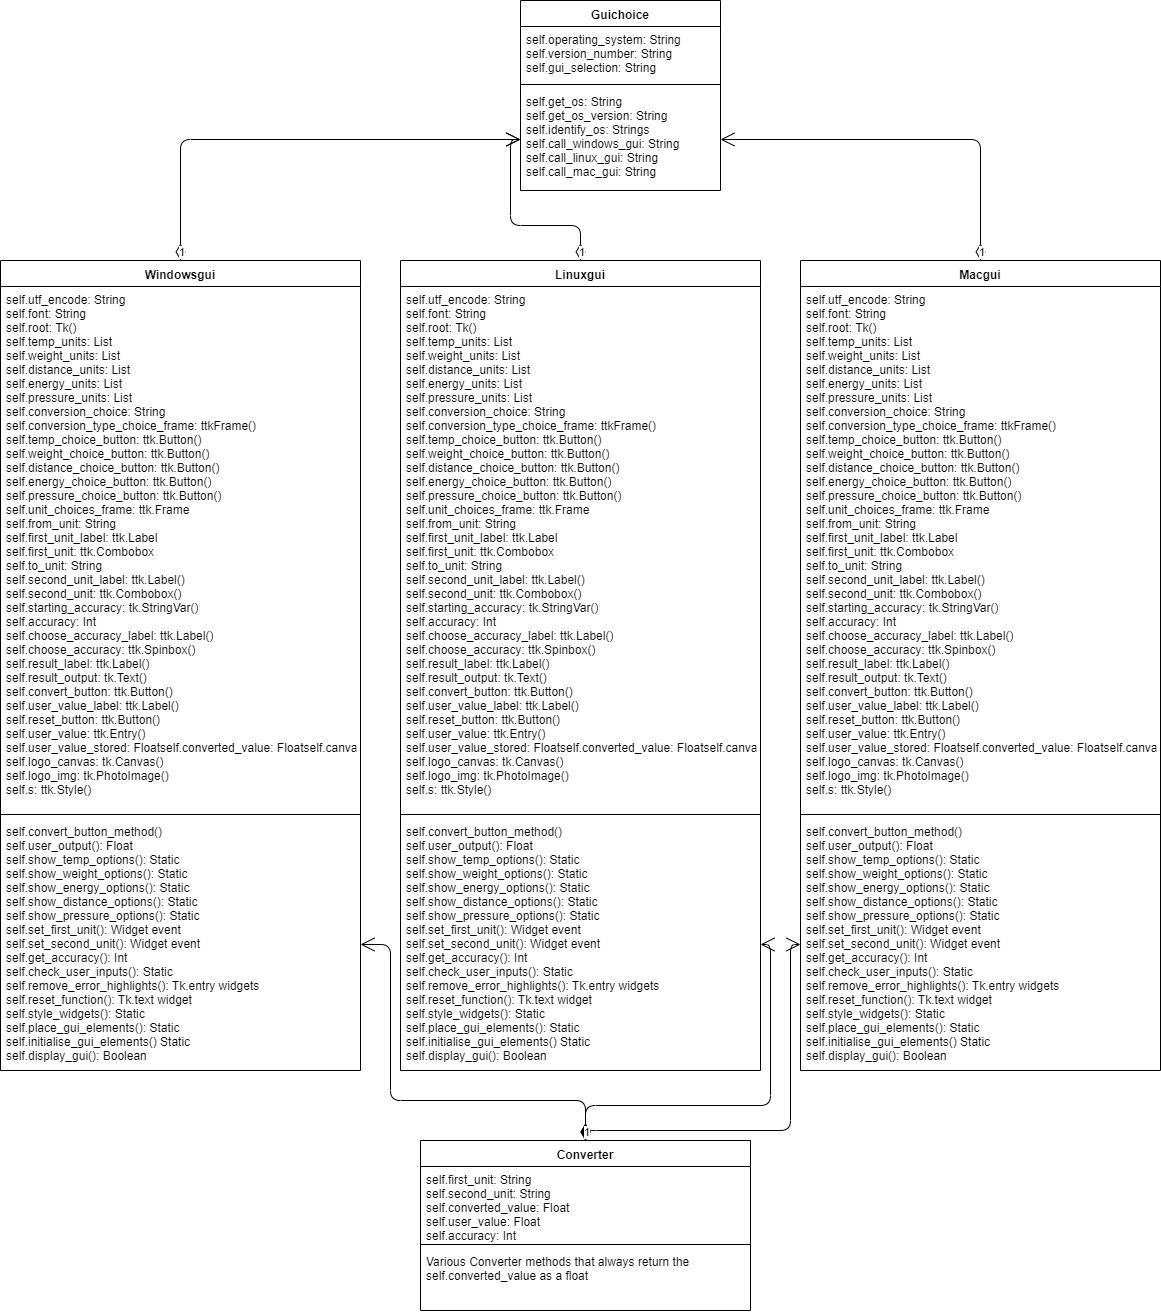

The diagram above was exported from draw.io. Its source (the exported page's mxGraphModel, read from the mxfile embedded in the PNG):
<mxGraphModel dx="1328" dy="393" grid="1" gridSize="10" guides="1" tooltips="1" connect="1" arrows="1" fold="1" page="1" pageScale="1" pageWidth="827" pageHeight="1169" math="0" shadow="0">
  <root>
    <mxCell id="0" />
    <mxCell id="1" parent="0" />
    <mxCell id="9L0lyv9vSPjivEOCkUxW-1" value="Guichoice" style="swimlane;fontStyle=1;align=center;verticalAlign=top;childLayout=stackLayout;horizontal=1;startSize=26;horizontalStack=0;resizeParent=1;resizeParentMax=0;resizeLast=0;collapsible=1;marginBottom=0;" vertex="1" parent="1">
      <mxGeometry x="560" y="20" width="200" height="190" as="geometry" />
    </mxCell>
    <mxCell id="9L0lyv9vSPjivEOCkUxW-2" value="self.operating_system: String&#10;self.version_number: String&#10;self.gui_selection: String" style="text;strokeColor=none;fillColor=none;align=left;verticalAlign=top;spacingLeft=4;spacingRight=4;overflow=hidden;rotatable=0;points=[[0,0.5],[1,0.5]];portConstraint=eastwest;" vertex="1" parent="9L0lyv9vSPjivEOCkUxW-1">
      <mxGeometry y="26" width="200" height="54" as="geometry" />
    </mxCell>
    <mxCell id="9L0lyv9vSPjivEOCkUxW-3" value="" style="line;strokeWidth=1;fillColor=none;align=left;verticalAlign=middle;spacingTop=-1;spacingLeft=3;spacingRight=3;rotatable=0;labelPosition=right;points=[];portConstraint=eastwest;" vertex="1" parent="9L0lyv9vSPjivEOCkUxW-1">
      <mxGeometry y="80" width="200" height="8" as="geometry" />
    </mxCell>
    <mxCell id="9L0lyv9vSPjivEOCkUxW-4" value="self.get_os: String&#10;self.get_os_version: String&#10;self.identify_os: Strings&#10;self.call_windows_gui: String&#10;self.call_linux_gui: String&#10;self.call_mac_gui: String" style="text;strokeColor=none;fillColor=none;align=left;verticalAlign=top;spacingLeft=4;spacingRight=4;overflow=hidden;rotatable=0;points=[[0,0.5],[1,0.5]];portConstraint=eastwest;" vertex="1" parent="9L0lyv9vSPjivEOCkUxW-1">
      <mxGeometry y="88" width="200" height="102" as="geometry" />
    </mxCell>
    <mxCell id="9L0lyv9vSPjivEOCkUxW-5" value="Windowsgui" style="swimlane;fontStyle=1;align=center;verticalAlign=top;childLayout=stackLayout;horizontal=1;startSize=26;horizontalStack=0;resizeParent=1;resizeParentMax=0;resizeLast=0;collapsible=1;marginBottom=0;" vertex="1" parent="1">
      <mxGeometry x="40" y="280" width="360" height="810" as="geometry" />
    </mxCell>
    <mxCell id="9L0lyv9vSPjivEOCkUxW-6" value="self.utf_encode: String&#10;self.font: String&#10;self.root: Tk()&#10;self.temp_units: List&#10;self.weight_units: List&#10;self.distance_units: List&#10;self.energy_units: List&#10;self.pressure_units: List&#10;self.conversion_choice: String&#10;self.conversion_type_choice_frame: ttkFrame()&#10;self.temp_choice_button: ttk.Button()&#10;self.weight_choice_button: ttk.Button()&#10;self.distance_choice_button: ttk.Button()&#10;self.energy_choice_button: ttk.Button()&#10;self.pressure_choice_button: ttk.Button()&#10;self.unit_choices_frame: ttk.Frame&#10;self.from_unit: String&#10;self.first_unit_label: ttk.Label&#10;self.first_unit: ttk.Combobox&#10;self.to_unit: String&#10;self.second_unit_label: ttk.Label()&#10;self.second_unit: ttk.Combobox()&#10;self.starting_accuracy: tk.StringVar()&#10;self.accuracy: Int&#10;self.choose_accuracy_label: ttk.Label()&#10;self.choose_accuracy: ttk.Spinbox()&#10;self.result_label: ttk.Label()&#10;self.result_output: tk.Text()&#10;self.convert_button: ttk.Button()&#10;self.user_value_label: ttk.Label()&#10;self.reset_button: ttk.Button()&#10;self.user_value: ttk.Entry()&#10;self.user_value_stored: Floatself.converted_value: Floatself.canvas_window_frame: ttk.Frame()&#10;self.logo_canvas: tk.Canvas()&#10;self.logo_img: tk.PhotoImage()&#10;self.s: ttk.Style()" style="text;strokeColor=none;fillColor=none;align=left;verticalAlign=top;spacingLeft=4;spacingRight=4;overflow=hidden;rotatable=0;points=[[0,0.5],[1,0.5]];portConstraint=eastwest;" vertex="1" parent="9L0lyv9vSPjivEOCkUxW-5">
      <mxGeometry y="26" width="360" height="524" as="geometry" />
    </mxCell>
    <mxCell id="9L0lyv9vSPjivEOCkUxW-7" value="" style="line;strokeWidth=1;fillColor=none;align=left;verticalAlign=middle;spacingTop=-1;spacingLeft=3;spacingRight=3;rotatable=0;labelPosition=right;points=[];portConstraint=eastwest;" vertex="1" parent="9L0lyv9vSPjivEOCkUxW-5">
      <mxGeometry y="550" width="360" height="8" as="geometry" />
    </mxCell>
    <mxCell id="9L0lyv9vSPjivEOCkUxW-8" value="self.convert_button_method()&#10;self.user_output(): Float&#10;self.show_temp_options(): Static&#10;self.show_weight_options(): Static&#10;self.show_energy_options(): Static&#10;self.show_distance_options(): Static&#10;self.show_pressure_options(): Static&#10;self.set_first_unit(): Widget event&#10;self.set_second_unit(): Widget event&#10;self.get_accuracy(): Int&#10;self.check_user_inputs(): Static&#10;self.remove_error_highlights(): Tk.entry widgets&#10;self.reset_function(): Tk.text widget&#10;self.style_widgets(): Static&#10;self.place_gui_elements(): Static&#10;self.initialise_gui_elements() Static&#10;self.display_gui(): Boolean&#10;&#10;" style="text;strokeColor=none;fillColor=none;align=left;verticalAlign=top;spacingLeft=4;spacingRight=4;overflow=hidden;rotatable=0;points=[[0,0.5],[1,0.5]];portConstraint=eastwest;" vertex="1" parent="9L0lyv9vSPjivEOCkUxW-5">
      <mxGeometry y="558" width="360" height="252" as="geometry" />
    </mxCell>
    <mxCell id="9L0lyv9vSPjivEOCkUxW-9" value="Converter" style="swimlane;fontStyle=1;align=center;verticalAlign=top;childLayout=stackLayout;horizontal=1;startSize=26;horizontalStack=0;resizeParent=1;resizeParentMax=0;resizeLast=0;collapsible=1;marginBottom=0;" vertex="1" parent="1">
      <mxGeometry x="460" y="1160" width="330" height="170" as="geometry" />
    </mxCell>
    <mxCell id="9L0lyv9vSPjivEOCkUxW-10" value="self.first_unit: String&#10;self.second_unit: String&#10;self.converted_value: Float&#10;self.user_value: Float&#10;self.accuracy: Int" style="text;strokeColor=none;fillColor=none;align=left;verticalAlign=top;spacingLeft=4;spacingRight=4;overflow=hidden;rotatable=0;points=[[0,0.5],[1,0.5]];portConstraint=eastwest;" vertex="1" parent="9L0lyv9vSPjivEOCkUxW-9">
      <mxGeometry y="26" width="330" height="74" as="geometry" />
    </mxCell>
    <mxCell id="9L0lyv9vSPjivEOCkUxW-11" value="" style="line;strokeWidth=1;fillColor=none;align=left;verticalAlign=middle;spacingTop=-1;spacingLeft=3;spacingRight=3;rotatable=0;labelPosition=right;points=[];portConstraint=eastwest;" vertex="1" parent="9L0lyv9vSPjivEOCkUxW-9">
      <mxGeometry y="100" width="330" height="8" as="geometry" />
    </mxCell>
    <mxCell id="9L0lyv9vSPjivEOCkUxW-12" value="Various Converter methods that always return the&#10;self.converted_value as a float" style="text;strokeColor=none;fillColor=none;align=left;verticalAlign=top;spacingLeft=4;spacingRight=4;overflow=hidden;rotatable=0;points=[[0,0.5],[1,0.5]];portConstraint=eastwest;" vertex="1" parent="9L0lyv9vSPjivEOCkUxW-9">
      <mxGeometry y="108" width="330" height="62" as="geometry" />
    </mxCell>
    <mxCell id="9L0lyv9vSPjivEOCkUxW-14" value="Linuxgui" style="swimlane;fontStyle=1;align=center;verticalAlign=top;childLayout=stackLayout;horizontal=1;startSize=26;horizontalStack=0;resizeParent=1;resizeParentMax=0;resizeLast=0;collapsible=1;marginBottom=0;" vertex="1" parent="1">
      <mxGeometry x="440" y="280" width="360" height="810" as="geometry" />
    </mxCell>
    <mxCell id="9L0lyv9vSPjivEOCkUxW-15" value="self.utf_encode: String&#10;self.font: String&#10;self.root: Tk()&#10;self.temp_units: List&#10;self.weight_units: List&#10;self.distance_units: List&#10;self.energy_units: List&#10;self.pressure_units: List&#10;self.conversion_choice: String&#10;self.conversion_type_choice_frame: ttkFrame()&#10;self.temp_choice_button: ttk.Button()&#10;self.weight_choice_button: ttk.Button()&#10;self.distance_choice_button: ttk.Button()&#10;self.energy_choice_button: ttk.Button()&#10;self.pressure_choice_button: ttk.Button()&#10;self.unit_choices_frame: ttk.Frame&#10;self.from_unit: String&#10;self.first_unit_label: ttk.Label&#10;self.first_unit: ttk.Combobox&#10;self.to_unit: String&#10;self.second_unit_label: ttk.Label()&#10;self.second_unit: ttk.Combobox()&#10;self.starting_accuracy: tk.StringVar()&#10;self.accuracy: Int&#10;self.choose_accuracy_label: ttk.Label()&#10;self.choose_accuracy: ttk.Spinbox()&#10;self.result_label: ttk.Label()&#10;self.result_output: tk.Text()&#10;self.convert_button: ttk.Button()&#10;self.user_value_label: ttk.Label()&#10;self.reset_button: ttk.Button()&#10;self.user_value: ttk.Entry()&#10;self.user_value_stored: Floatself.converted_value: Floatself.canvas_window_frame: ttk.Frame()&#10;self.logo_canvas: tk.Canvas()&#10;self.logo_img: tk.PhotoImage()&#10;self.s: ttk.Style()" style="text;strokeColor=none;fillColor=none;align=left;verticalAlign=top;spacingLeft=4;spacingRight=4;overflow=hidden;rotatable=0;points=[[0,0.5],[1,0.5]];portConstraint=eastwest;" vertex="1" parent="9L0lyv9vSPjivEOCkUxW-14">
      <mxGeometry y="26" width="360" height="524" as="geometry" />
    </mxCell>
    <mxCell id="9L0lyv9vSPjivEOCkUxW-16" value="" style="line;strokeWidth=1;fillColor=none;align=left;verticalAlign=middle;spacingTop=-1;spacingLeft=3;spacingRight=3;rotatable=0;labelPosition=right;points=[];portConstraint=eastwest;" vertex="1" parent="9L0lyv9vSPjivEOCkUxW-14">
      <mxGeometry y="550" width="360" height="8" as="geometry" />
    </mxCell>
    <mxCell id="9L0lyv9vSPjivEOCkUxW-17" value="self.convert_button_method()&#10;self.user_output(): Float&#10;self.show_temp_options(): Static&#10;self.show_weight_options(): Static&#10;self.show_energy_options(): Static&#10;self.show_distance_options(): Static&#10;self.show_pressure_options(): Static&#10;self.set_first_unit(): Widget event&#10;self.set_second_unit(): Widget event&#10;self.get_accuracy(): Int&#10;self.check_user_inputs(): Static&#10;self.remove_error_highlights(): Tk.entry widgets&#10;self.reset_function(): Tk.text widget&#10;self.style_widgets(): Static&#10;self.place_gui_elements(): Static&#10;self.initialise_gui_elements() Static&#10;self.display_gui(): Boolean&#10;&#10;" style="text;strokeColor=none;fillColor=none;align=left;verticalAlign=top;spacingLeft=4;spacingRight=4;overflow=hidden;rotatable=0;points=[[0,0.5],[1,0.5]];portConstraint=eastwest;" vertex="1" parent="9L0lyv9vSPjivEOCkUxW-14">
      <mxGeometry y="558" width="360" height="252" as="geometry" />
    </mxCell>
    <mxCell id="9L0lyv9vSPjivEOCkUxW-18" value="Macgui" style="swimlane;fontStyle=1;align=center;verticalAlign=top;childLayout=stackLayout;horizontal=1;startSize=26;horizontalStack=0;resizeParent=1;resizeParentMax=0;resizeLast=0;collapsible=1;marginBottom=0;" vertex="1" parent="1">
      <mxGeometry x="840" y="280" width="360" height="810" as="geometry" />
    </mxCell>
    <mxCell id="9L0lyv9vSPjivEOCkUxW-19" value="self.utf_encode: String&#10;self.font: String&#10;self.root: Tk()&#10;self.temp_units: List&#10;self.weight_units: List&#10;self.distance_units: List&#10;self.energy_units: List&#10;self.pressure_units: List&#10;self.conversion_choice: String&#10;self.conversion_type_choice_frame: ttkFrame()&#10;self.temp_choice_button: ttk.Button()&#10;self.weight_choice_button: ttk.Button()&#10;self.distance_choice_button: ttk.Button()&#10;self.energy_choice_button: ttk.Button()&#10;self.pressure_choice_button: ttk.Button()&#10;self.unit_choices_frame: ttk.Frame&#10;self.from_unit: String&#10;self.first_unit_label: ttk.Label&#10;self.first_unit: ttk.Combobox&#10;self.to_unit: String&#10;self.second_unit_label: ttk.Label()&#10;self.second_unit: ttk.Combobox()&#10;self.starting_accuracy: tk.StringVar()&#10;self.accuracy: Int&#10;self.choose_accuracy_label: ttk.Label()&#10;self.choose_accuracy: ttk.Spinbox()&#10;self.result_label: ttk.Label()&#10;self.result_output: tk.Text()&#10;self.convert_button: ttk.Button()&#10;self.user_value_label: ttk.Label()&#10;self.reset_button: ttk.Button()&#10;self.user_value: ttk.Entry()&#10;self.user_value_stored: Floatself.converted_value: Floatself.canvas_window_frame: ttk.Frame()&#10;self.logo_canvas: tk.Canvas()&#10;self.logo_img: tk.PhotoImage()&#10;self.s: ttk.Style()" style="text;strokeColor=none;fillColor=none;align=left;verticalAlign=top;spacingLeft=4;spacingRight=4;overflow=hidden;rotatable=0;points=[[0,0.5],[1,0.5]];portConstraint=eastwest;" vertex="1" parent="9L0lyv9vSPjivEOCkUxW-18">
      <mxGeometry y="26" width="360" height="524" as="geometry" />
    </mxCell>
    <mxCell id="9L0lyv9vSPjivEOCkUxW-20" value="" style="line;strokeWidth=1;fillColor=none;align=left;verticalAlign=middle;spacingTop=-1;spacingLeft=3;spacingRight=3;rotatable=0;labelPosition=right;points=[];portConstraint=eastwest;" vertex="1" parent="9L0lyv9vSPjivEOCkUxW-18">
      <mxGeometry y="550" width="360" height="8" as="geometry" />
    </mxCell>
    <mxCell id="9L0lyv9vSPjivEOCkUxW-21" value="self.convert_button_method()&#10;self.user_output(): Float&#10;self.show_temp_options(): Static&#10;self.show_weight_options(): Static&#10;self.show_energy_options(): Static&#10;self.show_distance_options(): Static&#10;self.show_pressure_options(): Static&#10;self.set_first_unit(): Widget event&#10;self.set_second_unit(): Widget event&#10;self.get_accuracy(): Int&#10;self.check_user_inputs(): Static&#10;self.remove_error_highlights(): Tk.entry widgets&#10;self.reset_function(): Tk.text widget&#10;self.style_widgets(): Static&#10;self.place_gui_elements(): Static&#10;self.initialise_gui_elements() Static&#10;self.display_gui(): Boolean&#10;&#10;" style="text;strokeColor=none;fillColor=none;align=left;verticalAlign=top;spacingLeft=4;spacingRight=4;overflow=hidden;rotatable=0;points=[[0,0.5],[1,0.5]];portConstraint=eastwest;" vertex="1" parent="9L0lyv9vSPjivEOCkUxW-18">
      <mxGeometry y="558" width="360" height="252" as="geometry" />
    </mxCell>
    <mxCell id="9L0lyv9vSPjivEOCkUxW-25" value="1" style="endArrow=open;html=1;endSize=12;startArrow=diamondThin;startSize=14;startFill=0;edgeStyle=orthogonalEdgeStyle;align=left;verticalAlign=bottom;exitX=0.5;exitY=0;exitDx=0;exitDy=0;entryX=0;entryY=0.5;entryDx=0;entryDy=0;" edge="1" parent="1" source="9L0lyv9vSPjivEOCkUxW-5" target="9L0lyv9vSPjivEOCkUxW-4">
      <mxGeometry x="-1" y="3" relative="1" as="geometry">
        <mxPoint x="260" y="130" as="sourcePoint" />
        <mxPoint x="420" y="130" as="targetPoint" />
      </mxGeometry>
    </mxCell>
    <mxCell id="9L0lyv9vSPjivEOCkUxW-26" value="1" style="endArrow=open;html=1;endSize=12;startArrow=diamondThin;startSize=14;startFill=0;edgeStyle=orthogonalEdgeStyle;align=left;verticalAlign=bottom;exitX=0.5;exitY=0;exitDx=0;exitDy=0;" edge="1" parent="1" source="9L0lyv9vSPjivEOCkUxW-14" target="9L0lyv9vSPjivEOCkUxW-4">
      <mxGeometry x="-1" y="3" relative="1" as="geometry">
        <mxPoint x="580" y="250" as="sourcePoint" />
        <mxPoint x="740" y="250" as="targetPoint" />
      </mxGeometry>
    </mxCell>
    <mxCell id="9L0lyv9vSPjivEOCkUxW-27" value="1" style="endArrow=open;html=1;endSize=12;startArrow=diamondThin;startSize=14;startFill=0;edgeStyle=orthogonalEdgeStyle;align=left;verticalAlign=bottom;exitX=0.5;exitY=0;exitDx=0;exitDy=0;entryX=1;entryY=0.5;entryDx=0;entryDy=0;" edge="1" parent="1" source="9L0lyv9vSPjivEOCkUxW-18" target="9L0lyv9vSPjivEOCkUxW-4">
      <mxGeometry x="-1" y="3" relative="1" as="geometry">
        <mxPoint x="930" y="110" as="sourcePoint" />
        <mxPoint x="1090" y="110" as="targetPoint" />
      </mxGeometry>
    </mxCell>
    <mxCell id="9L0lyv9vSPjivEOCkUxW-29" value="1" style="endArrow=open;html=1;endSize=12;startArrow=diamondThin;startSize=14;startFill=1;edgeStyle=orthogonalEdgeStyle;align=left;verticalAlign=bottom;" edge="1" parent="1" source="9L0lyv9vSPjivEOCkUxW-9" target="9L0lyv9vSPjivEOCkUxW-17">
      <mxGeometry x="-1" y="3" relative="1" as="geometry">
        <mxPoint x="590" y="1120" as="sourcePoint" />
        <mxPoint x="750" y="1120" as="targetPoint" />
      </mxGeometry>
    </mxCell>
    <mxCell id="9L0lyv9vSPjivEOCkUxW-30" value="1" style="endArrow=open;html=1;endSize=12;startArrow=diamondThin;startSize=14;startFill=1;edgeStyle=orthogonalEdgeStyle;align=left;verticalAlign=bottom;entryX=1;entryY=0.5;entryDx=0;entryDy=0;exitX=0.5;exitY=0;exitDx=0;exitDy=0;" edge="1" parent="1" source="9L0lyv9vSPjivEOCkUxW-9" target="9L0lyv9vSPjivEOCkUxW-8">
      <mxGeometry x="-1" y="3" relative="1" as="geometry">
        <mxPoint x="210" y="1200" as="sourcePoint" />
        <mxPoint x="370" y="1200" as="targetPoint" />
        <Array as="points">
          <mxPoint x="625" y="1120" />
          <mxPoint x="430" y="1120" />
          <mxPoint x="430" y="964" />
        </Array>
      </mxGeometry>
    </mxCell>
    <mxCell id="9L0lyv9vSPjivEOCkUxW-31" value="1" style="endArrow=open;html=1;endSize=12;startArrow=diamondThin;startSize=14;startFill=1;edgeStyle=orthogonalEdgeStyle;align=left;verticalAlign=bottom;exitX=0.5;exitY=0;exitDx=0;exitDy=0;entryX=0;entryY=0.5;entryDx=0;entryDy=0;" edge="1" parent="1" source="9L0lyv9vSPjivEOCkUxW-9" target="9L0lyv9vSPjivEOCkUxW-21">
      <mxGeometry x="-1" y="3" relative="1" as="geometry">
        <mxPoint x="850" y="1170" as="sourcePoint" />
        <mxPoint x="1010" y="1170" as="targetPoint" />
        <Array as="points">
          <mxPoint x="625" y="1150" />
          <mxPoint x="830" y="1150" />
          <mxPoint x="830" y="964" />
        </Array>
      </mxGeometry>
    </mxCell>
  </root>
</mxGraphModel>